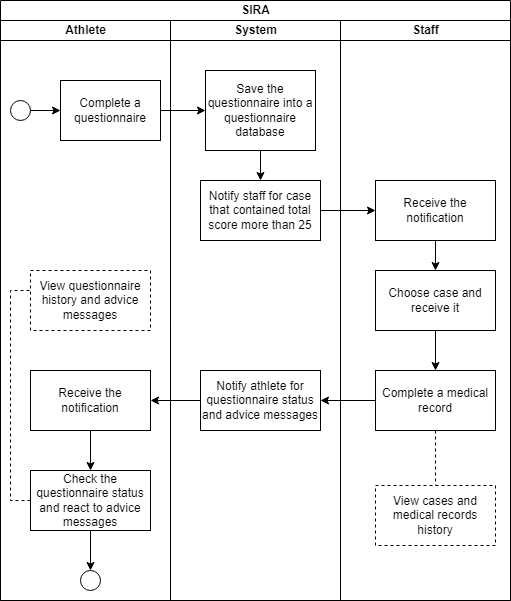

The diagram above was exported from draw.io. Its source (the exported page's mxGraphModel, read from the mxfile embedded in the PNG):
<mxGraphModel dx="1635" dy="866" grid="1" gridSize="10" guides="1" tooltips="1" connect="1" arrows="1" fold="1" page="1" pageScale="1" pageWidth="827" pageHeight="1169" math="0" shadow="0">
  <root>
    <mxCell id="0" />
    <mxCell id="1" parent="0" />
    <mxCell id="kGAt6iVOPuVYVEuBk_Ud-2" value="SIRA" style="swimlane;childLayout=stackLayout;resizeParent=1;resizeParentMax=0;startSize=20;html=1;" parent="1" vertex="1">
      <mxGeometry x="180" y="100" width="510" height="600" as="geometry" />
    </mxCell>
    <mxCell id="kGAt6iVOPuVYVEuBk_Ud-3" value="Athlete" style="swimlane;startSize=20;html=1;" parent="kGAt6iVOPuVYVEuBk_Ud-2" vertex="1">
      <mxGeometry y="20" width="170" height="580" as="geometry" />
    </mxCell>
    <mxCell id="kGAt6iVOPuVYVEuBk_Ud-12" value="Complete a questionnaire" style="rounded=0;whiteSpace=wrap;html=1;" parent="kGAt6iVOPuVYVEuBk_Ud-3" vertex="1">
      <mxGeometry x="60" y="60" width="100" height="60" as="geometry" />
    </mxCell>
    <mxCell id="kGAt6iVOPuVYVEuBk_Ud-20" style="edgeStyle=orthogonalEdgeStyle;rounded=0;orthogonalLoop=1;jettySize=auto;html=1;entryX=0;entryY=0.5;entryDx=0;entryDy=0;" parent="kGAt6iVOPuVYVEuBk_Ud-3" source="kGAt6iVOPuVYVEuBk_Ud-19" target="kGAt6iVOPuVYVEuBk_Ud-12" edge="1">
      <mxGeometry relative="1" as="geometry" />
    </mxCell>
    <mxCell id="kGAt6iVOPuVYVEuBk_Ud-19" value="" style="ellipse;whiteSpace=wrap;html=1;aspect=fixed;" parent="kGAt6iVOPuVYVEuBk_Ud-3" vertex="1">
      <mxGeometry x="10" y="80" width="20" height="20" as="geometry" />
    </mxCell>
    <mxCell id="kGAt6iVOPuVYVEuBk_Ud-42" value="" style="edgeStyle=orthogonalEdgeStyle;rounded=0;orthogonalLoop=1;jettySize=auto;html=1;" parent="kGAt6iVOPuVYVEuBk_Ud-3" source="kGAt6iVOPuVYVEuBk_Ud-34" target="kGAt6iVOPuVYVEuBk_Ud-41" edge="1">
      <mxGeometry relative="1" as="geometry" />
    </mxCell>
    <mxCell id="kGAt6iVOPuVYVEuBk_Ud-34" value="Receive the notification" style="whiteSpace=wrap;html=1;rounded=0;" parent="kGAt6iVOPuVYVEuBk_Ud-3" vertex="1">
      <mxGeometry x="30" y="350" width="120" height="60" as="geometry" />
    </mxCell>
    <mxCell id="kGAt6iVOPuVYVEuBk_Ud-45" style="edgeStyle=orthogonalEdgeStyle;rounded=0;orthogonalLoop=1;jettySize=auto;html=1;exitX=0.5;exitY=1;exitDx=0;exitDy=0;entryX=0.5;entryY=0;entryDx=0;entryDy=0;" parent="kGAt6iVOPuVYVEuBk_Ud-3" source="kGAt6iVOPuVYVEuBk_Ud-41" target="kGAt6iVOPuVYVEuBk_Ud-44" edge="1">
      <mxGeometry relative="1" as="geometry" />
    </mxCell>
    <mxCell id="kGAt6iVOPuVYVEuBk_Ud-49" style="edgeStyle=orthogonalEdgeStyle;rounded=0;orthogonalLoop=1;jettySize=auto;html=1;dashed=1;endArrow=none;endFill=0;exitX=0;exitY=0.5;exitDx=0;exitDy=0;" parent="kGAt6iVOPuVYVEuBk_Ud-3" source="kGAt6iVOPuVYVEuBk_Ud-41" target="kGAt6iVOPuVYVEuBk_Ud-48" edge="1">
      <mxGeometry relative="1" as="geometry">
        <Array as="points">
          <mxPoint x="10" y="480" />
          <mxPoint x="10" y="270" />
        </Array>
      </mxGeometry>
    </mxCell>
    <mxCell id="kGAt6iVOPuVYVEuBk_Ud-41" value="Check the questionnaire status and react to advice messages" style="whiteSpace=wrap;html=1;rounded=0;" parent="kGAt6iVOPuVYVEuBk_Ud-3" vertex="1">
      <mxGeometry x="30" y="450" width="120" height="60" as="geometry" />
    </mxCell>
    <mxCell id="kGAt6iVOPuVYVEuBk_Ud-44" value="" style="ellipse;whiteSpace=wrap;html=1;aspect=fixed;" parent="kGAt6iVOPuVYVEuBk_Ud-3" vertex="1">
      <mxGeometry x="80" y="550" width="20" height="20" as="geometry" />
    </mxCell>
    <mxCell id="kGAt6iVOPuVYVEuBk_Ud-48" value="View questionnaire history and advice messages" style="whiteSpace=wrap;html=1;rounded=0;dashed=1;" parent="kGAt6iVOPuVYVEuBk_Ud-3" vertex="1">
      <mxGeometry x="30" y="250" width="120" height="60" as="geometry" />
    </mxCell>
    <mxCell id="kGAt6iVOPuVYVEuBk_Ud-4" value="System" style="swimlane;startSize=20;html=1;" parent="kGAt6iVOPuVYVEuBk_Ud-2" vertex="1">
      <mxGeometry x="170" y="20" width="170" height="580" as="geometry" />
    </mxCell>
    <mxCell id="kGAt6iVOPuVYVEuBk_Ud-14" value="Save the questionnaire into a questionnaire database" style="rounded=0;whiteSpace=wrap;html=1;" parent="kGAt6iVOPuVYVEuBk_Ud-4" vertex="1">
      <mxGeometry x="35" y="50" width="110" height="80" as="geometry" />
    </mxCell>
    <mxCell id="kGAt6iVOPuVYVEuBk_Ud-21" value="Notify staff for case that contained total score more than 25" style="whiteSpace=wrap;html=1;rounded=0;" parent="kGAt6iVOPuVYVEuBk_Ud-4" vertex="1">
      <mxGeometry x="30" y="160" width="120" height="60" as="geometry" />
    </mxCell>
    <mxCell id="kGAt6iVOPuVYVEuBk_Ud-22" value="" style="edgeStyle=orthogonalEdgeStyle;rounded=0;orthogonalLoop=1;jettySize=auto;html=1;" parent="kGAt6iVOPuVYVEuBk_Ud-4" source="kGAt6iVOPuVYVEuBk_Ud-14" target="kGAt6iVOPuVYVEuBk_Ud-21" edge="1">
      <mxGeometry relative="1" as="geometry" />
    </mxCell>
    <mxCell id="kGAt6iVOPuVYVEuBk_Ud-32" value="Notify athlete for questionnaire status and advice messages" style="whiteSpace=wrap;html=1;rounded=0;" parent="kGAt6iVOPuVYVEuBk_Ud-4" vertex="1">
      <mxGeometry x="30" y="350" width="120" height="60" as="geometry" />
    </mxCell>
    <mxCell id="kGAt6iVOPuVYVEuBk_Ud-5" value="Staff" style="swimlane;startSize=20;html=1;" parent="kGAt6iVOPuVYVEuBk_Ud-2" vertex="1">
      <mxGeometry x="340" y="20" width="170" height="580" as="geometry" />
    </mxCell>
    <mxCell id="kGAt6iVOPuVYVEuBk_Ud-37" style="edgeStyle=orthogonalEdgeStyle;rounded=0;orthogonalLoop=1;jettySize=auto;html=1;" parent="kGAt6iVOPuVYVEuBk_Ud-5" source="kGAt6iVOPuVYVEuBk_Ud-16" target="kGAt6iVOPuVYVEuBk_Ud-36" edge="1">
      <mxGeometry relative="1" as="geometry" />
    </mxCell>
    <mxCell id="kGAt6iVOPuVYVEuBk_Ud-16" value="Receive the notification" style="rounded=0;whiteSpace=wrap;html=1;" parent="kGAt6iVOPuVYVEuBk_Ud-5" vertex="1">
      <mxGeometry x="35" y="160" width="120" height="60" as="geometry" />
    </mxCell>
    <mxCell id="kGAt6iVOPuVYVEuBk_Ud-47" style="edgeStyle=orthogonalEdgeStyle;rounded=0;orthogonalLoop=1;jettySize=auto;html=1;dashed=1;endArrow=none;endFill=0;" parent="kGAt6iVOPuVYVEuBk_Ud-5" source="kGAt6iVOPuVYVEuBk_Ud-26" target="kGAt6iVOPuVYVEuBk_Ud-46" edge="1">
      <mxGeometry relative="1" as="geometry" />
    </mxCell>
    <mxCell id="kGAt6iVOPuVYVEuBk_Ud-26" value="Complete a medical record" style="whiteSpace=wrap;html=1;rounded=0;" parent="kGAt6iVOPuVYVEuBk_Ud-5" vertex="1">
      <mxGeometry x="35" y="350" width="120" height="60" as="geometry" />
    </mxCell>
    <mxCell id="kGAt6iVOPuVYVEuBk_Ud-40" value="" style="edgeStyle=orthogonalEdgeStyle;rounded=0;orthogonalLoop=1;jettySize=auto;html=1;" parent="kGAt6iVOPuVYVEuBk_Ud-5" source="kGAt6iVOPuVYVEuBk_Ud-36" target="kGAt6iVOPuVYVEuBk_Ud-26" edge="1">
      <mxGeometry relative="1" as="geometry" />
    </mxCell>
    <mxCell id="kGAt6iVOPuVYVEuBk_Ud-36" value="Choose case and receive it" style="rounded=0;whiteSpace=wrap;html=1;" parent="kGAt6iVOPuVYVEuBk_Ud-5" vertex="1">
      <mxGeometry x="35" y="250" width="120" height="60" as="geometry" />
    </mxCell>
    <mxCell id="kGAt6iVOPuVYVEuBk_Ud-46" value="View cases and medical records history" style="whiteSpace=wrap;html=1;rounded=0;dashed=1;" parent="kGAt6iVOPuVYVEuBk_Ud-5" vertex="1">
      <mxGeometry x="35" y="465" width="120" height="60" as="geometry" />
    </mxCell>
    <mxCell id="kGAt6iVOPuVYVEuBk_Ud-17" style="edgeStyle=orthogonalEdgeStyle;rounded=0;orthogonalLoop=1;jettySize=auto;html=1;" parent="kGAt6iVOPuVYVEuBk_Ud-2" source="kGAt6iVOPuVYVEuBk_Ud-12" target="kGAt6iVOPuVYVEuBk_Ud-14" edge="1">
      <mxGeometry relative="1" as="geometry" />
    </mxCell>
    <mxCell id="kGAt6iVOPuVYVEuBk_Ud-23" style="edgeStyle=orthogonalEdgeStyle;rounded=0;orthogonalLoop=1;jettySize=auto;html=1;exitX=1;exitY=0.5;exitDx=0;exitDy=0;entryX=0;entryY=0.5;entryDx=0;entryDy=0;" parent="kGAt6iVOPuVYVEuBk_Ud-2" source="kGAt6iVOPuVYVEuBk_Ud-21" target="kGAt6iVOPuVYVEuBk_Ud-16" edge="1">
      <mxGeometry relative="1" as="geometry" />
    </mxCell>
    <mxCell id="kGAt6iVOPuVYVEuBk_Ud-33" style="edgeStyle=orthogonalEdgeStyle;rounded=0;orthogonalLoop=1;jettySize=auto;html=1;" parent="kGAt6iVOPuVYVEuBk_Ud-2" source="kGAt6iVOPuVYVEuBk_Ud-26" target="kGAt6iVOPuVYVEuBk_Ud-32" edge="1">
      <mxGeometry relative="1" as="geometry" />
    </mxCell>
    <mxCell id="kGAt6iVOPuVYVEuBk_Ud-35" style="edgeStyle=orthogonalEdgeStyle;rounded=0;orthogonalLoop=1;jettySize=auto;html=1;" parent="kGAt6iVOPuVYVEuBk_Ud-2" source="kGAt6iVOPuVYVEuBk_Ud-32" target="kGAt6iVOPuVYVEuBk_Ud-34" edge="1">
      <mxGeometry relative="1" as="geometry" />
    </mxCell>
  </root>
</mxGraphModel>